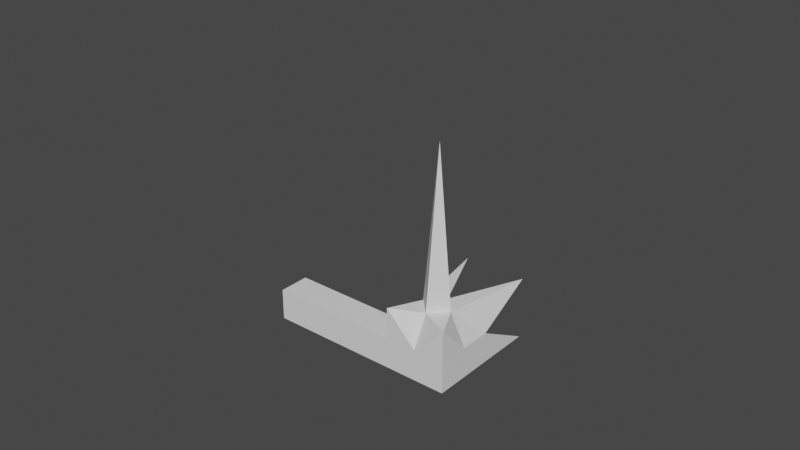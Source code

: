# Source: M1.blend  (saved by Blender 2.93.20; exported with 4.5.12 LTS)
import bpy
from mathutils import Matrix  # noqa: F401  (used for matrix-valued properties, if any)

bpy.ops.wm.read_factory_settings(use_empty=True)
scene = bpy.context.scene
scene.name = 'Scene'

# ---- collections
col_collection = bpy.data.collections.new('Collection'); scene.collection.children.link(col_collection)

# ---- world
world_world = bpy.data.worlds.new('World'); scene.world = world_world
world_world.use_nodes = True; world_world.node_tree.nodes.clear()
_N = world_world.node_tree.nodes; _L = world_world.node_tree.links
n0 = _N.new('ShaderNodeOutputWorld'); n0.name = 'World Output'; n0.location = (300, 300)
n1 = _N.new('ShaderNodeBackground'); n1.name = 'Background'; n1.location = (10, 300)
n1.inputs[0].default_value = (0.05088, 0.05088, 0.05088, 1.0)
_L.new(n1.outputs[0], n0.inputs[0])
n0.is_active_output = True
world_world.color = (0.05088, 0.05088, 0.05088)
world_world.use_sun_shadow = False
world_world.sun_shadow_jitter_overblur = 0.0

# ---- meshes
me_cube_001 = bpy.data.meshes.new('Cube.001')
me_cube_001.from_pydata([(-0.01, -0.01, -0.01), (-0.01, 0.028, -0.01), (0.01, -0.01, -0.01), (0.01, 0.028, -0.01), (-0.01, -0.01, 0.01), (-0.01, 0.028, 0.01), (0.01, -0.01, 0.01), (0.01, 0.028, 0.01), (0.0, -0.01, -0.01), (-0.01, 0.0, -0.01), (0.0, 0.01, -0.01), (0.01, 0.0, -0.01), (0.01, -0.01, 0.0), (0.01, 0.01, 0.0), (0.005, 0.0, 0.01), (0.0, -0.005, 0.01), (0.0, 0.005, 0.01), (-0.005, 0.0, 0.01), (-0.01, -0.01, 0.0), (-0.01, 0.01, 0.0), (0.0, 0.01715, 0.0), (0.0, -0.01, 0.0), (-0.01, 0.0, 0.0), (0.0, 3.725e-09, 0.0603), (0.01, 0.0, 0.0), (0.0, 0.0, -0.01), (-0.05209, -0.01, -0.01), (-0.05209, 1.863e-09, -0.01), (-0.05209, -0.01, 0.0), (-0.05209, 1.863e-09, 0.0)], [], [(10, 11, 25), (13, 14, 24), (16, 17, 23), (19, 9, 22), (21, 4, 18), (10, 19, 20), (16, 19, 5), (13, 16, 7), (13, 10, 20), (8, 21, 18, 0), (2, 12, 21, 8), (6, 21, 12), (18, 22, 29, 28), (4, 22, 18), (17, 19, 22), (15, 17, 4), (14, 15, 6), (14, 16, 23), (24, 6, 12), (11, 12, 2), (11, 13, 24), (8, 25, 11, 2), (0, 9, 25, 8), (9, 10, 25), (10, 1, 19), (16, 20, 19), (13, 20, 16), (13, 3, 10), (16, 5, 17), (15, 23, 17), (14, 23, 15), (14, 7, 16), (28, 29, 27, 26), (22, 9, 27, 29), (9, 0, 26, 27), (0, 18, 28, 26), (24, 14, 6), (11, 24, 12), (4, 17, 22), (21, 15, 4), (6, 15, 21), (13, 7, 14), (11, 3, 13), (17, 5, 19), (19, 1, 9), (9, 1, 10), (10, 3, 11)])
_uv = me_cube_001.uv_layers.new(name='UVMap')
_uv.uv.foreach_set('vector', [0.625, 0.125, 0.5, 0.25, 0.5, 0.125, 0.625, 0.375, 0.5, 0.5, 0.5, 0.375, 0.625, 0.625, 0.5, 0.75, 0.5, 0.625, 0.625, 0.875, 0.5, 1.0, 0.5, 0.875, 0.25, 0.625, 0.375, 0.75, 0.25, 0.75, 0.875, 0.625, 0.75, 0.75, 0.75, 0.625, 0.625, 0.625, 0.75, 0.75, 0.625, 0.75, 0.75, 0.5, 0.625, 0.625, 0.625, 0.5, 0.75, 0.5, 0.875, 0.625, 0.75, 0.625, 0.125, 0.625, 0.25, 0.625, 0.25, 0.75, 0.125, 0.75, 0.125, 0.5, 0.25, 0.5, 0.25, 0.625, 0.125, 0.625, 0.375, 0.5, 0.25, 0.625, 0.25, 0.5, 0.375, 0.875, 0.5, 0.875, 0.5, 0.875, 0.375, 0.875, 0.375, 0.75, 0.5, 0.875, 0.375, 0.875, 0.5, 0.75, 0.625, 0.875, 0.5, 0.875, 0.375, 0.625, 0.5, 0.75, 0.375, 0.75, 0.5, 0.5, 0.375, 0.625, 0.375, 0.5, 0.5, 0.5, 0.625, 0.625, 0.5, 0.625, 0.5, 0.375, 0.375, 0.5, 0.375, 0.375, 0.5, 0.25, 0.375, 0.375, 0.375, 0.25, 0.5, 0.25, 0.625, 0.375, 0.5, 0.375, 0.375, 0.125, 0.5, 0.125, 0.5, 0.25, 0.375, 0.25, 0.375, 0.0, 0.5, 0.0, 0.5, 0.125, 0.375, 0.125, 0.5, 0.0, 0.625, 0.125, 0.5, 0.125, 0.875, 0.625, 0.875, 0.75, 0.75, 0.75, 0.625, 0.625, 0.75, 0.625, 0.75, 0.75, 0.75, 0.5, 0.75, 0.625, 0.625, 0.625, 0.75, 0.5, 0.875, 0.5, 0.875, 0.625, 0.625, 0.625, 0.625, 0.75, 0.5, 0.75, 0.375, 0.625, 0.5, 0.625, 0.5, 0.75, 0.5, 0.5, 0.5, 0.625, 0.375, 0.625, 0.5, 0.5, 0.625, 0.5, 0.625, 0.625, 0.375, 0.875, 0.5, 0.875, 0.5, 1.0, 0.375, 1.0, 0.5, 0.875, 0.5, 1.0, 0.5, 1.0, 0.5, 0.875, 0.5, 0.0, 0.375, 0.0, 0.375, 0.0, 0.5, 0.0, 0.125, 0.75, 0.25, 0.75, 0.25, 0.75, 0.125, 0.75, 0.5, 0.375, 0.5, 0.5, 0.375, 0.5, 0.5, 0.25, 0.5, 0.375, 0.375, 0.375, 0.375, 0.75, 0.5, 0.75, 0.5, 0.875, 0.25, 0.625, 0.375, 0.625, 0.375, 0.75, 0.375, 0.5, 0.375, 0.625, 0.25, 0.625, 0.625, 0.375, 0.625, 0.5, 0.5, 0.5, 0.5, 0.25, 0.625, 0.25, 0.625, 0.375, 0.5, 0.75, 0.625, 0.75, 0.625, 0.875, 0.625, 0.875, 0.625, 1.0, 0.5, 1.0, 0.5, 0.0, 0.625, 0.0, 0.625, 0.125, 0.625, 0.125, 0.625, 0.25, 0.5, 0.25])
me_cube_001.use_remesh_fix_poles = True
me_cube_001.use_remesh_preserve_attributes = False
me_cube_001.update()

# ---- objects
ob_cube = bpy.data.objects.new('Cube', me_cube_001)

# ---- transforms, parenting, visibility, modifiers, constraints
ob_cube.location = (0.0, 0.0, 0.0)

# ---- collection membership
col_collection.objects.link(ob_cube)

# ---- scene / render settings (as saved in the file)
scene.frame_start = 1; scene.frame_end = 250; scene.frame_set(1)
scene.render.engine = 'BLENDER_EEVEE_NEXT'
scene.cycles.use_denoising = False
scene.cycles.samples = 128
scene.cycles.sampling_pattern = 'TABULATED_SOBOL'
scene.cycles.use_adaptive_sampling = False
scene.cycles.use_light_tree = False
scene.view_settings.view_transform = 'Filmic'
bpy.context.view_layer.update()

# ---- added for rendering (the .blend has no active camera and no usable light): camera, sun
cam_auto = bpy.data.cameras.new('AutoCamera')
cam_auto.lens = 50.0
cam_auto.sensor_width = 36.0
cam_auto.clip_end = 1000.0
ob_auto_camera = bpy.data.objects.new('AutoCamera', cam_auto)
scene.collection.objects.link(ob_auto_camera)
ob_auto_camera.location = (0.164, -0.213055, 0.173188)
ob_auto_camera.rotation_euler = (1.09748, -7.21219e-08, 0.694738)
scene.camera = ob_auto_camera
light_auto_sun = bpy.data.lights.new('AutoSun', 'SUN')
light_auto_sun.energy = 3.0
light_auto_sun.angle = 0.0523599
ob_auto_sun = bpy.data.objects.new('AutoSun', light_auto_sun)
scene.collection.objects.link(ob_auto_sun)
ob_auto_sun.rotation_euler = (0.872665, 0.174533, 0.523599)
bpy.context.view_layer.update()
